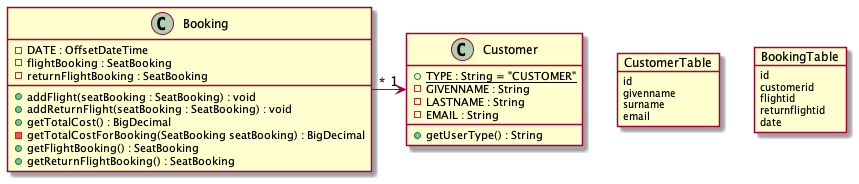

The diagram above was rendered by PlantUML. Its source (embedded in the PNG):
@startuml

class Customer {
  + {static} TYPE : String = "CUSTOMER"
  - GIVENNAME : String
  - LASTNAME : String
  - EMAIL : String
  + getUserType() : String
}

class Booking {
  - DATE : OffsetDateTime
  - flightBooking : SeatBooking
  - returnFlightBooking : SeatBooking
  + addFlight(seatBooking : SeatBooking) : void
  + addReturnFlight(seatBooking : SeatBooking) : void
  + getTotalCost() : BigDecimal
  - getTotalCostForBooking(SeatBooking seatBooking) : BigDecimal
  + getFlightBooking() : SeatBooking
  + getReturnFlightBooking() : SeatBooking
}

object CustomerTable {
  id
  givenname
  surname
  email
}

object BookingTable {
  id
  customerid
  flightid
  returnflightid
  date
}

Booking "*" -> "1" Customer

@enduml